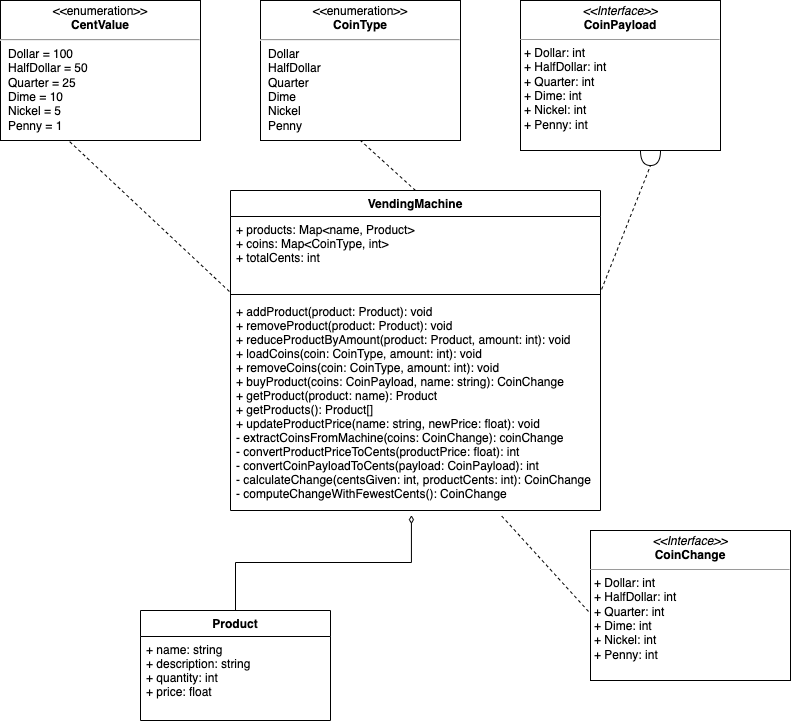

The diagram above was exported from draw.io. Its source (the exported page's mxGraphModel, read from the mxfile embedded in the PNG):
<mxGraphModel dx="946" dy="725" grid="1" gridSize="10" guides="1" tooltips="1" connect="1" arrows="1" fold="1" page="1" pageScale="1" pageWidth="827" pageHeight="1169" math="0" shadow="0">
  <root>
    <mxCell id="0" />
    <mxCell id="1" parent="0" />
    <mxCell id="808aJS9S5TS23RsoIQLF-5" value="Product" style="swimlane;fontStyle=1;align=center;verticalAlign=top;childLayout=stackLayout;horizontal=1;startSize=26;horizontalStack=0;resizeParent=1;resizeParentMax=0;resizeLast=0;collapsible=1;marginBottom=0;" vertex="1" parent="1">
      <mxGeometry x="150" y="630" width="190" height="110" as="geometry" />
    </mxCell>
    <mxCell id="808aJS9S5TS23RsoIQLF-6" value="+ name: string&#10;+ description: string&#10;+ quantity: int&#10;+ price: float" style="text;strokeColor=none;fillColor=none;align=left;verticalAlign=top;spacingLeft=4;spacingRight=4;overflow=hidden;rotatable=0;points=[[0,0.5],[1,0.5]];portConstraint=eastwest;" vertex="1" parent="808aJS9S5TS23RsoIQLF-5">
      <mxGeometry y="26" width="190" height="84" as="geometry" />
    </mxCell>
    <mxCell id="808aJS9S5TS23RsoIQLF-9" value="VendingMachine" style="swimlane;fontStyle=1;align=center;verticalAlign=top;childLayout=stackLayout;horizontal=1;startSize=26;horizontalStack=0;resizeParent=1;resizeParentMax=0;resizeLast=0;collapsible=1;marginBottom=0;" vertex="1" parent="1">
      <mxGeometry x="240" y="210" width="370" height="320" as="geometry" />
    </mxCell>
    <mxCell id="808aJS9S5TS23RsoIQLF-10" value="+ products: Map&lt;name, Product&gt;&#10;+ coins: Map&lt;CoinType, int&gt;&#10;+ totalCents: int" style="text;strokeColor=none;fillColor=none;align=left;verticalAlign=top;spacingLeft=4;spacingRight=4;overflow=hidden;rotatable=0;points=[[0,0.5],[1,0.5]];portConstraint=eastwest;" vertex="1" parent="808aJS9S5TS23RsoIQLF-9">
      <mxGeometry y="26" width="370" height="74" as="geometry" />
    </mxCell>
    <mxCell id="808aJS9S5TS23RsoIQLF-11" value="" style="line;strokeWidth=1;fillColor=none;align=left;verticalAlign=middle;spacingTop=-1;spacingLeft=3;spacingRight=3;rotatable=0;labelPosition=right;points=[];portConstraint=eastwest;" vertex="1" parent="808aJS9S5TS23RsoIQLF-9">
      <mxGeometry y="100" width="370" height="8" as="geometry" />
    </mxCell>
    <mxCell id="808aJS9S5TS23RsoIQLF-12" value="+ addProduct(product: Product): void&#10;+ removeProduct(product: Product): void&#10;+ reduceProductByAmount(product: Product, amount: int): void&#10;+ loadCoins(coin: CoinType, amount: int): void&#10;+ removeCoins(coin: CoinType, amount: int): void&#10;+ buyProduct(coins: CoinPayload, name: string): CoinChange&#10;+ getProduct(product: name): Product&#10;+ getProducts(): Product[]&#10;+ updateProductPrice(name: string, newPrice: float): void&#10;- extractCoinsFromMachine(coins: CoinChange): coinChange&#10;- convertProductPriceToCents(productPrice: float): int&#10;- convertCoinPayloadToCents(payload: CoinPayload): int&#10;- calculateChange(centsGiven: int, productCents: int): CoinChange&#10;- computeChangeWithFewestCents(): CoinChange" style="text;strokeColor=none;fillColor=none;align=left;verticalAlign=top;spacingLeft=4;spacingRight=4;overflow=hidden;rotatable=0;points=[[0,0.5],[1,0.5]];portConstraint=eastwest;" vertex="1" parent="808aJS9S5TS23RsoIQLF-9">
      <mxGeometry y="108" width="370" height="212" as="geometry" />
    </mxCell>
    <mxCell id="808aJS9S5TS23RsoIQLF-18" value="" style="endArrow=none;html=1;endFill=0;startArrow=diamondThin;startFill=0;edgeStyle=elbowEdgeStyle;elbow=vertical;rounded=0;exitX=0.489;exitY=1.022;exitDx=0;exitDy=0;exitPerimeter=0;" edge="1" parent="1" source="808aJS9S5TS23RsoIQLF-12" target="808aJS9S5TS23RsoIQLF-5">
      <mxGeometry width="100" height="75" relative="1" as="geometry">
        <mxPoint x="270" y="405" as="sourcePoint" />
        <mxPoint x="370" y="330" as="targetPoint" />
      </mxGeometry>
    </mxCell>
    <mxCell id="808aJS9S5TS23RsoIQLF-19" value="&lt;p style=&quot;margin:0px;margin-top:4px;text-align:center;&quot;&gt;&amp;lt;&amp;lt;enumeration&amp;gt;&amp;gt;&lt;br&gt;&lt;b&gt;CoinType&lt;/b&gt;&lt;/p&gt;&lt;hr&gt;&lt;p style=&quot;margin:0px;margin-left:8px;text-align:left;&quot;&gt;Dollar&lt;/p&gt;&lt;p style=&quot;margin:0px;margin-left:8px;text-align:left;&quot;&gt;HalfDollar&lt;/p&gt;&lt;p style=&quot;margin:0px;margin-left:8px;text-align:left;&quot;&gt;&lt;span style=&quot;background-color: initial;&quot;&gt;Quarter&lt;/span&gt;&lt;br&gt;&lt;/p&gt;&lt;p style=&quot;margin:0px;margin-left:8px;text-align:left;&quot;&gt;Dime&lt;/p&gt;&lt;p style=&quot;margin:0px;margin-left:8px;text-align:left;&quot;&gt;Nickel&lt;/p&gt;&lt;p style=&quot;margin:0px;margin-left:8px;text-align:left;&quot;&gt;Penny&lt;/p&gt;" style="shape=rect;html=1;overflow=fill;whiteSpace=wrap;" vertex="1" parent="1">
      <mxGeometry x="270" y="20" width="200" height="140" as="geometry" />
    </mxCell>
    <mxCell id="808aJS9S5TS23RsoIQLF-22" value="&lt;p style=&quot;margin:0px;margin-top:4px;text-align:center;&quot;&gt;&lt;i&gt;&amp;lt;&amp;lt;Interface&amp;gt;&amp;gt;&lt;/i&gt;&lt;br&gt;&lt;b&gt;CoinPayload&lt;/b&gt;&lt;/p&gt;&lt;hr size=&quot;1&quot;&gt;&lt;p style=&quot;margin:0px;margin-left:4px;&quot;&gt;+ Dollar: int&lt;br&gt;+ HalfDollar: int&lt;/p&gt;&lt;p style=&quot;margin:0px;margin-left:4px;&quot;&gt;+ Quarter: int&lt;/p&gt;&lt;p style=&quot;margin:0px;margin-left:4px;&quot;&gt;+ Dime: int&lt;/p&gt;&lt;p style=&quot;margin:0px;margin-left:4px;&quot;&gt;+ Nickel: int&lt;/p&gt;&lt;p style=&quot;margin:0px;margin-left:4px;&quot;&gt;+ Penny: int&lt;/p&gt;" style="verticalAlign=top;align=left;overflow=fill;fontSize=12;fontFamily=Helvetica;html=1;" vertex="1" parent="1">
      <mxGeometry x="530" y="20" width="200" height="150" as="geometry" />
    </mxCell>
    <mxCell id="808aJS9S5TS23RsoIQLF-24" value="" style="shape=requiredInterface;html=1;verticalLabelPosition=bottom;sketch=0;direction=south;" vertex="1" parent="1">
      <mxGeometry x="650" y="170" width="20" height="15" as="geometry" />
    </mxCell>
    <mxCell id="808aJS9S5TS23RsoIQLF-26" value="&lt;p style=&quot;margin:0px;margin-top:4px;text-align:center;&quot;&gt;&amp;lt;&amp;lt;enumeration&amp;gt;&amp;gt;&lt;br&gt;&lt;b&gt;CentValue&lt;/b&gt;&lt;/p&gt;&lt;hr&gt;&lt;p style=&quot;margin:0px;margin-left:8px;text-align:left;&quot;&gt;Dollar = 100&lt;/p&gt;&lt;p style=&quot;margin:0px;margin-left:8px;text-align:left;&quot;&gt;HalfDollar = 50&lt;/p&gt;&lt;p style=&quot;margin:0px;margin-left:8px;text-align:left;&quot;&gt;Quarter = 25&lt;/p&gt;&lt;p style=&quot;margin:0px;margin-left:8px;text-align:left;&quot;&gt;Dime = 10&lt;/p&gt;&lt;p style=&quot;margin:0px;margin-left:8px;text-align:left;&quot;&gt;Nickel = 5&lt;/p&gt;&lt;p style=&quot;margin:0px;margin-left:8px;text-align:left;&quot;&gt;Penny = 1&lt;/p&gt;" style="shape=rect;html=1;overflow=fill;whiteSpace=wrap;" vertex="1" parent="1">
      <mxGeometry x="10" y="20" width="200" height="140" as="geometry" />
    </mxCell>
    <mxCell id="808aJS9S5TS23RsoIQLF-28" value="" style="endArrow=none;dashed=1;html=1;rounded=0;entryX=0.345;entryY=1.007;entryDx=0;entryDy=0;entryPerimeter=0;exitX=-0.003;exitY=-0.033;exitDx=0;exitDy=0;exitPerimeter=0;" edge="1" parent="1" source="808aJS9S5TS23RsoIQLF-12" target="808aJS9S5TS23RsoIQLF-26">
      <mxGeometry width="50" height="50" relative="1" as="geometry">
        <mxPoint x="300" y="390" as="sourcePoint" />
        <mxPoint x="350" y="340" as="targetPoint" />
      </mxGeometry>
    </mxCell>
    <mxCell id="808aJS9S5TS23RsoIQLF-29" value="" style="endArrow=none;dashed=1;html=1;rounded=0;entryX=1;entryY=0.5;entryDx=0;entryDy=0;entryPerimeter=0;exitX=1.003;exitY=-0.043;exitDx=0;exitDy=0;exitPerimeter=0;" edge="1" parent="1" source="808aJS9S5TS23RsoIQLF-12" target="808aJS9S5TS23RsoIQLF-24">
      <mxGeometry width="50" height="50" relative="1" as="geometry">
        <mxPoint x="280" y="390" as="sourcePoint" />
        <mxPoint x="330" y="340" as="targetPoint" />
      </mxGeometry>
    </mxCell>
    <mxCell id="808aJS9S5TS23RsoIQLF-30" value="" style="endArrow=none;dashed=1;html=1;rounded=0;entryX=0.5;entryY=1;entryDx=0;entryDy=0;exitX=0.5;exitY=0;exitDx=0;exitDy=0;" edge="1" parent="1" source="808aJS9S5TS23RsoIQLF-9" target="808aJS9S5TS23RsoIQLF-19">
      <mxGeometry width="50" height="50" relative="1" as="geometry">
        <mxPoint x="280" y="390" as="sourcePoint" />
        <mxPoint x="330" y="340" as="targetPoint" />
      </mxGeometry>
    </mxCell>
    <mxCell id="808aJS9S5TS23RsoIQLF-31" value="&lt;p style=&quot;margin:0px;margin-top:4px;text-align:center;&quot;&gt;&lt;i&gt;&amp;lt;&amp;lt;Interface&amp;gt;&amp;gt;&lt;/i&gt;&lt;br&gt;&lt;b&gt;CoinChange&lt;/b&gt;&lt;/p&gt;&lt;hr size=&quot;1&quot;&gt;&lt;p style=&quot;margin:0px;margin-left:4px;&quot;&gt;+ Dollar: int&lt;br&gt;+ HalfDollar: int&lt;/p&gt;&lt;p style=&quot;margin:0px;margin-left:4px;&quot;&gt;+ Quarter: int&lt;/p&gt;&lt;p style=&quot;margin:0px;margin-left:4px;&quot;&gt;+ Dime: int&lt;/p&gt;&lt;p style=&quot;margin:0px;margin-left:4px;&quot;&gt;+ Nickel: int&lt;/p&gt;&lt;p style=&quot;margin:0px;margin-left:4px;&quot;&gt;+ Penny: int&lt;/p&gt;" style="verticalAlign=top;align=left;overflow=fill;fontSize=12;fontFamily=Helvetica;html=1;" vertex="1" parent="1">
      <mxGeometry x="600" y="550" width="200" height="150" as="geometry" />
    </mxCell>
    <mxCell id="808aJS9S5TS23RsoIQLF-32" value="" style="endArrow=none;dashed=1;html=1;rounded=0;entryX=-0.005;entryY=0.547;entryDx=0;entryDy=0;entryPerimeter=0;exitX=0.733;exitY=1.026;exitDx=0;exitDy=0;exitPerimeter=0;" edge="1" parent="1" source="808aJS9S5TS23RsoIQLF-12" target="808aJS9S5TS23RsoIQLF-31">
      <mxGeometry width="50" height="50" relative="1" as="geometry">
        <mxPoint x="330" y="330" as="sourcePoint" />
        <mxPoint x="380" y="280" as="targetPoint" />
      </mxGeometry>
    </mxCell>
  </root>
</mxGraphModel>